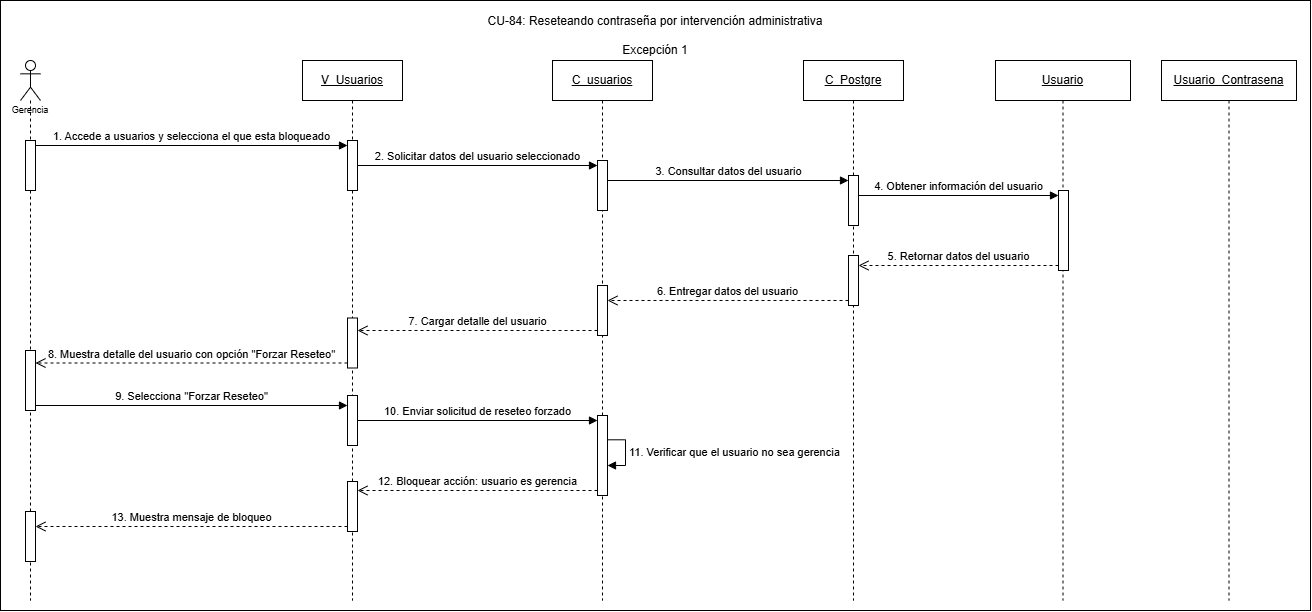

The diagram above was exported from draw.io. Its source (the exported page's mxGraphModel, read from the mxfile embedded in the PNG):
<mxGraphModel dx="1587" dy="777" grid="1" gridSize="10" guides="1" tooltips="1" connect="1" arrows="1" fold="1" page="1" pageScale="1" pageWidth="827" pageHeight="1169" math="0" shadow="0">
  <root>
    <mxCell id="0" />
    <mxCell id="1" parent="0" />
    <mxCell id="08NYaGFaiFwRn6dxqExe-1" parent="1" style="rounded=0;whiteSpace=wrap;html=1;" value="" vertex="1">
      <mxGeometry height="610" width="1310" x="160" y="160" as="geometry" />
    </mxCell>
    <mxCell id="QbHzTmFRFwgZfKZeiz6A-1" parent="1" style="shape=umlLifeline;perimeter=lifelinePerimeter;whiteSpace=wrap;html=1;container=1;dropTarget=0;collapsible=0;recursiveResize=0;outlineConnect=0;portConstraint=eastwest;newEdgeStyle={&quot;curved&quot;:0,&quot;rounded&quot;:0};participant=umlActor;align=center;" value="&lt;p&gt;&lt;font style=&quot;font-size: 9px;&quot; face=&quot;Helvetica&quot;&gt;&lt;br&gt;&lt;br&gt;&lt;br&gt;&lt;br&gt;Gerencia&lt;/font&gt;&lt;/p&gt;" vertex="1">
      <mxGeometry height="540" width="20" x="180" y="220" as="geometry" />
    </mxCell>
    <mxCell id="QbHzTmFRFwgZfKZeiz6A-2" parent="QbHzTmFRFwgZfKZeiz6A-1" style="html=1;points=[[0,0,0,0,5],[0,1,0,0,-5],[1,0,0,0,5],[1,1,0,0,-5]];perimeter=orthogonalPerimeter;outlineConnect=0;targetShapes=umlLifeline;portConstraint=eastwest;newEdgeStyle={&quot;curved&quot;:0,&quot;rounded&quot;:0};" value="" vertex="1">
      <mxGeometry height="50" width="10" x="5" y="80" as="geometry" />
    </mxCell>
    <mxCell id="QbHzTmFRFwgZfKZeiz6A-3" parent="QbHzTmFRFwgZfKZeiz6A-1" style="html=1;points=[[0,0,0,0,5],[0,1,0,0,-5],[1,0,0,0,5],[1,1,0,0,-5]];perimeter=orthogonalPerimeter;outlineConnect=0;targetShapes=umlLifeline;portConstraint=eastwest;newEdgeStyle={&quot;curved&quot;:0,&quot;rounded&quot;:0};" value="" vertex="1">
      <mxGeometry height="50" width="10" x="5" y="451" as="geometry" />
    </mxCell>
    <mxCell id="QbHzTmFRFwgZfKZeiz6A-4" parent="QbHzTmFRFwgZfKZeiz6A-1" style="html=1;points=[[0,0,0,0,5],[0,1,0,0,-5],[1,0,0,0,5],[1,1,0,0,-5]];perimeter=orthogonalPerimeter;outlineConnect=0;targetShapes=umlLifeline;portConstraint=eastwest;newEdgeStyle={&quot;curved&quot;:0,&quot;rounded&quot;:0};" value="" vertex="1">
      <mxGeometry height="60" width="10" x="5" y="290" as="geometry" />
    </mxCell>
    <mxCell id="QbHzTmFRFwgZfKZeiz6A-5" parent="1" style="shape=umlLifeline;perimeter=lifelinePerimeter;whiteSpace=wrap;html=1;container=1;dropTarget=0;collapsible=0;recursiveResize=0;outlineConnect=0;portConstraint=eastwest;newEdgeStyle={&quot;curved&quot;:0,&quot;rounded&quot;:0};" value="&lt;u&gt;V_Usuarios&lt;/u&gt;" vertex="1">
      <mxGeometry height="540" width="100" x="462" y="220" as="geometry" />
    </mxCell>
    <mxCell id="QbHzTmFRFwgZfKZeiz6A-6" parent="QbHzTmFRFwgZfKZeiz6A-5" style="html=1;points=[[0,0,0,0,5],[0,1,0,0,-5],[1,0,0,0,5],[1,1,0,0,-5]];perimeter=orthogonalPerimeter;outlineConnect=0;targetShapes=umlLifeline;portConstraint=eastwest;newEdgeStyle={&quot;curved&quot;:0,&quot;rounded&quot;:0};" value="" vertex="1">
      <mxGeometry height="50" width="10" x="45" y="80" as="geometry" />
    </mxCell>
    <mxCell id="QbHzTmFRFwgZfKZeiz6A-7" parent="QbHzTmFRFwgZfKZeiz6A-5" style="html=1;points=[[0,0,0,0,5],[0,1,0,0,-5],[1,0,0,0,5],[1,1,0,0,-5]];perimeter=orthogonalPerimeter;outlineConnect=0;targetShapes=umlLifeline;portConstraint=eastwest;newEdgeStyle={&quot;curved&quot;:0,&quot;rounded&quot;:0};" value="" vertex="1">
      <mxGeometry height="50" width="10" x="45" y="335" as="geometry" />
    </mxCell>
    <mxCell id="QbHzTmFRFwgZfKZeiz6A-8" parent="QbHzTmFRFwgZfKZeiz6A-5" style="html=1;points=[[0,0,0,0,5],[0,1,0,0,-5],[1,0,0,0,5],[1,1,0,0,-5]];perimeter=orthogonalPerimeter;outlineConnect=0;targetShapes=umlLifeline;portConstraint=eastwest;newEdgeStyle={&quot;curved&quot;:0,&quot;rounded&quot;:0};" value="" vertex="1">
      <mxGeometry height="50" width="10" x="45" y="421" as="geometry" />
    </mxCell>
    <mxCell id="QbHzTmFRFwgZfKZeiz6A-9" parent="QbHzTmFRFwgZfKZeiz6A-5" style="html=1;points=[[0,0,0,0,5],[0,1,0,0,-5],[1,0,0,0,5],[1,1,0,0,-5]];perimeter=orthogonalPerimeter;outlineConnect=0;targetShapes=umlLifeline;portConstraint=eastwest;newEdgeStyle={&quot;curved&quot;:0,&quot;rounded&quot;:0};" value="" vertex="1">
      <mxGeometry height="50" width="10" x="45" y="257.5" as="geometry" />
    </mxCell>
    <mxCell id="QbHzTmFRFwgZfKZeiz6A-10" edge="1" parent="1" source="QbHzTmFRFwgZfKZeiz6A-8" style="html=1;verticalAlign=bottom;endArrow=open;dashed=1;endSize=8;curved=0;rounded=0;exitX=0;exitY=1;exitDx=0;exitDy=-5;exitPerimeter=0;" target="QbHzTmFRFwgZfKZeiz6A-3" value="13. Muestra mensaje de bloqueo">
      <mxGeometry relative="1" as="geometry">
        <mxPoint x="424" y="680" as="sourcePoint" />
        <mxPoint x="16" y="751" as="targetPoint" />
      </mxGeometry>
    </mxCell>
    <mxCell id="QbHzTmFRFwgZfKZeiz6A-11" parent="1" style="shape=umlLifeline;perimeter=lifelinePerimeter;whiteSpace=wrap;html=1;container=1;dropTarget=0;collapsible=0;recursiveResize=0;outlineConnect=0;portConstraint=eastwest;newEdgeStyle={&quot;curved&quot;:0,&quot;rounded&quot;:0};" value="&lt;u&gt;C_usuarios&lt;/u&gt;" vertex="1">
      <mxGeometry height="540" width="100" x="712" y="220" as="geometry" />
    </mxCell>
    <mxCell id="QbHzTmFRFwgZfKZeiz6A-12" parent="QbHzTmFRFwgZfKZeiz6A-11" style="html=1;points=[[0,0,0,0,5],[0,1,0,0,-5],[1,0,0,0,5],[1,1,0,0,-5]];perimeter=orthogonalPerimeter;outlineConnect=0;targetShapes=umlLifeline;portConstraint=eastwest;newEdgeStyle={&quot;curved&quot;:0,&quot;rounded&quot;:0};" value="" vertex="1">
      <mxGeometry height="50" width="10" x="45" y="100" as="geometry" />
    </mxCell>
    <mxCell id="QbHzTmFRFwgZfKZeiz6A-13" parent="QbHzTmFRFwgZfKZeiz6A-11" style="html=1;points=[[0,0,0,0,5],[0,1,0,0,-5],[1,0,0,0,5],[1,1,0,0,-5]];perimeter=orthogonalPerimeter;outlineConnect=0;targetShapes=umlLifeline;portConstraint=eastwest;newEdgeStyle={&quot;curved&quot;:0,&quot;rounded&quot;:0};" value="" vertex="1">
      <mxGeometry height="80" width="10" x="45" y="355" as="geometry" />
    </mxCell>
    <mxCell id="QbHzTmFRFwgZfKZeiz6A-14" edge="1" parent="QbHzTmFRFwgZfKZeiz6A-11" source="QbHzTmFRFwgZfKZeiz6A-13" style="html=1;align=left;spacingLeft=2;endArrow=block;rounded=0;edgeStyle=orthogonalEdgeStyle;curved=0;rounded=0;innerLoopWaypoints=1;" target="QbHzTmFRFwgZfKZeiz6A-13" value="11. Verificar que el usuario no sea gerencia">
      <mxGeometry relative="1" as="geometry">
        <Array as="points">
          <mxPoint x="73.02" y="379.29" />
          <mxPoint x="73.02" y="405.01" />
        </Array>
        <mxPoint x="56.99000000000001" y="474.0499999999999" as="sourcePoint" />
        <mxPoint x="56.99000000000001" y="504.37" as="targetPoint" />
      </mxGeometry>
    </mxCell>
    <mxCell id="QbHzTmFRFwgZfKZeiz6A-16" parent="QbHzTmFRFwgZfKZeiz6A-11" style="html=1;points=[[0,0,0,0,5],[0,1,0,0,-5],[1,0,0,0,5],[1,1,0,0,-5]];perimeter=orthogonalPerimeter;outlineConnect=0;targetShapes=umlLifeline;portConstraint=eastwest;newEdgeStyle={&quot;curved&quot;:0,&quot;rounded&quot;:0};" value="" vertex="1">
      <mxGeometry height="50" width="10" x="45" y="225" as="geometry" />
    </mxCell>
    <mxCell id="QbHzTmFRFwgZfKZeiz6A-18" parent="1" style="shape=umlLifeline;perimeter=lifelinePerimeter;whiteSpace=wrap;html=1;container=1;dropTarget=0;collapsible=0;recursiveResize=0;outlineConnect=0;portConstraint=eastwest;newEdgeStyle={&quot;curved&quot;:0,&quot;rounded&quot;:0};" value="&lt;u&gt;C_Postgre&lt;/u&gt;" vertex="1">
      <mxGeometry height="540" width="100" x="963" y="220" as="geometry" />
    </mxCell>
    <mxCell id="QbHzTmFRFwgZfKZeiz6A-19" parent="QbHzTmFRFwgZfKZeiz6A-18" style="html=1;points=[[0,0,0,0,5],[0,1,0,0,-5],[1,0,0,0,5],[1,1,0,0,-5]];perimeter=orthogonalPerimeter;outlineConnect=0;targetShapes=umlLifeline;portConstraint=eastwest;newEdgeStyle={&quot;curved&quot;:0,&quot;rounded&quot;:0};" value="" vertex="1">
      <mxGeometry height="50" width="10" x="45" y="115" as="geometry" />
    </mxCell>
    <mxCell id="QbHzTmFRFwgZfKZeiz6A-20" parent="QbHzTmFRFwgZfKZeiz6A-18" style="html=1;points=[[0,0,0,0,5],[0,1,0,0,-5],[1,0,0,0,5],[1,1,0,0,-5]];perimeter=orthogonalPerimeter;outlineConnect=0;targetShapes=umlLifeline;portConstraint=eastwest;newEdgeStyle={&quot;curved&quot;:0,&quot;rounded&quot;:0};" value="" vertex="1">
      <mxGeometry height="50" width="10" x="45" y="195" as="geometry" />
    </mxCell>
    <mxCell id="QbHzTmFRFwgZfKZeiz6A-23" parent="1" style="shape=umlLifeline;perimeter=lifelinePerimeter;whiteSpace=wrap;html=1;container=1;dropTarget=0;collapsible=0;recursiveResize=0;outlineConnect=0;portConstraint=eastwest;newEdgeStyle={&quot;curved&quot;:0,&quot;rounded&quot;:0};" value="&lt;u&gt;Usuario&lt;/u&gt;" vertex="1">
      <mxGeometry height="540" width="135" x="1155" y="220" as="geometry" />
    </mxCell>
    <mxCell id="QbHzTmFRFwgZfKZeiz6A-24" parent="QbHzTmFRFwgZfKZeiz6A-23" style="html=1;points=[[0,0,0,0,5],[0,1,0,0,-5],[1,0,0,0,5],[1,1,0,0,-5]];perimeter=orthogonalPerimeter;outlineConnect=0;targetShapes=umlLifeline;portConstraint=eastwest;newEdgeStyle={&quot;curved&quot;:0,&quot;rounded&quot;:0};" value="" vertex="1">
      <mxGeometry height="80" width="10" x="63" y="130" as="geometry" />
    </mxCell>
    <mxCell id="QbHzTmFRFwgZfKZeiz6A-25" edge="1" parent="1" source="QbHzTmFRFwgZfKZeiz6A-2" style="html=1;verticalAlign=bottom;endArrow=block;curved=0;rounded=0;entryX=0;entryY=0;entryDx=0;entryDy=5;exitX=1;exitY=0;exitDx=0;exitDy=5;exitPerimeter=0;" target="QbHzTmFRFwgZfKZeiz6A-6" value="1. Accede a usuarios y selecciona el que esta bloqueado">
      <mxGeometry relative="1" as="geometry">
        <mxPoint x="285" y="305" as="sourcePoint" />
      </mxGeometry>
    </mxCell>
    <mxCell id="QbHzTmFRFwgZfKZeiz6A-26" edge="1" parent="1" source="QbHzTmFRFwgZfKZeiz6A-6" style="html=1;verticalAlign=bottom;endArrow=block;curved=0;rounded=0;entryX=0;entryY=0;entryDx=0;entryDy=5;" target="QbHzTmFRFwgZfKZeiz6A-12" value="2. Solicitar datos del usuario seleccionado">
      <mxGeometry relative="1" as="geometry">
        <mxPoint x="726" y="325" as="sourcePoint" />
      </mxGeometry>
    </mxCell>
    <mxCell id="QbHzTmFRFwgZfKZeiz6A-27" edge="1" parent="1" source="QbHzTmFRFwgZfKZeiz6A-20" style="html=1;verticalAlign=bottom;endArrow=open;dashed=1;endSize=8;curved=0;rounded=0;exitX=0;exitY=1;exitDx=0;exitDy=-5;exitPerimeter=0;" target="QbHzTmFRFwgZfKZeiz6A-16" value="6. Entregar datos del usuario">
      <mxGeometry relative="1" as="geometry">
        <mxPoint x="553.0000000000002" y="676" as="sourcePoint" />
        <mxPoint x="483" y="691" as="targetPoint" />
      </mxGeometry>
    </mxCell>
    <mxCell id="QbHzTmFRFwgZfKZeiz6A-28" parent="1" style="text;html=1;whiteSpace=wrap;strokeColor=none;fillColor=none;align=center;verticalAlign=middle;rounded=0;" value="CU-84: Reseteando contraseña por intervención administrativa&lt;div&gt;&lt;br&gt;&lt;/div&gt;&lt;div&gt;Excepción 1&lt;/div&gt;" vertex="1">
      <mxGeometry height="30" width="367.5" x="631.25" y="180" as="geometry" />
    </mxCell>
    <mxCell id="QbHzTmFRFwgZfKZeiz6A-29" edge="1" parent="1" source="QbHzTmFRFwgZfKZeiz6A-24" style="html=1;verticalAlign=bottom;endArrow=open;dashed=1;endSize=8;curved=0;rounded=0;exitX=0;exitY=1;exitDx=0;exitDy=-5;exitPerimeter=0;" target="QbHzTmFRFwgZfKZeiz6A-20" value="5. Retornar datos del usuario">
      <mxGeometry relative="1" as="geometry">
        <mxPoint x="828.0000000000002" y="850" as="sourcePoint" />
        <mxPoint x="758" y="865" as="targetPoint" />
      </mxGeometry>
    </mxCell>
    <mxCell id="QbHzTmFRFwgZfKZeiz6A-30" edge="1" parent="1" source="QbHzTmFRFwgZfKZeiz6A-4" style="html=1;verticalAlign=bottom;endArrow=block;curved=0;rounded=0;exitX=1;exitY=1;exitDx=0;exitDy=-5;exitPerimeter=0;" target="QbHzTmFRFwgZfKZeiz6A-7" value="9. Selecciona &quot;Forzar Reseteo&quot;">
      <mxGeometry relative="1" as="geometry">
        <mxPoint x="195" y="660" as="sourcePoint" />
        <mxPoint x="494" y="575" as="targetPoint" />
      </mxGeometry>
    </mxCell>
    <mxCell id="QbHzTmFRFwgZfKZeiz6A-31" edge="1" parent="1" source="QbHzTmFRFwgZfKZeiz6A-7" style="html=1;verticalAlign=bottom;endArrow=block;curved=0;rounded=0;entryX=0;entryY=0;entryDx=0;entryDy=5;" target="QbHzTmFRFwgZfKZeiz6A-13" value="10. Enviar solicitud de reseteo forzado">
      <mxGeometry relative="1" as="geometry">
        <mxPoint x="681" y="794" as="sourcePoint" />
      </mxGeometry>
    </mxCell>
    <mxCell id="QbHzTmFRFwgZfKZeiz6A-33" edge="1" parent="1" source="QbHzTmFRFwgZfKZeiz6A-13" style="html=1;verticalAlign=bottom;endArrow=open;dashed=1;endSize=8;curved=0;rounded=0;exitX=0;exitY=1;exitDx=0;exitDy=-5;exitPerimeter=0;" target="QbHzTmFRFwgZfKZeiz6A-8" value="12. Bloquear acción: usuario es gerencia">
      <mxGeometry relative="1" as="geometry">
        <mxPoint x="477" y="976" as="sourcePoint" />
        <mxPoint x="338" y="926" as="targetPoint" />
      </mxGeometry>
    </mxCell>
    <mxCell id="QbHzTmFRFwgZfKZeiz6A-34" parent="1" style="shape=umlLifeline;perimeter=lifelinePerimeter;whiteSpace=wrap;html=1;container=1;dropTarget=0;collapsible=0;recursiveResize=0;outlineConnect=0;portConstraint=eastwest;newEdgeStyle={&quot;curved&quot;:0,&quot;rounded&quot;:0};" value="&lt;u&gt;Usuario_Contrasena&lt;/u&gt;" vertex="1">
      <mxGeometry height="540" width="135" x="1321" y="220" as="geometry" />
    </mxCell>
    <mxCell id="QbHzTmFRFwgZfKZeiz6A-36" edge="1" parent="1" source="QbHzTmFRFwgZfKZeiz6A-12" style="html=1;verticalAlign=bottom;endArrow=block;curved=0;rounded=0;entryX=0;entryY=0;entryDx=0;entryDy=5;" target="QbHzTmFRFwgZfKZeiz6A-19" value="3. Consultar datos del usuario">
      <mxGeometry relative="1" as="geometry">
        <mxPoint x="962" y="340" as="sourcePoint" />
      </mxGeometry>
    </mxCell>
    <mxCell id="QbHzTmFRFwgZfKZeiz6A-37" edge="1" parent="1" source="QbHzTmFRFwgZfKZeiz6A-19" style="html=1;verticalAlign=bottom;endArrow=block;curved=0;rounded=0;entryX=0;entryY=0;entryDx=0;entryDy=5;" target="QbHzTmFRFwgZfKZeiz6A-24" value="4. Obtener información del usuario">
      <mxGeometry relative="1" as="geometry">
        <mxPoint x="1175" y="355" as="sourcePoint" />
      </mxGeometry>
    </mxCell>
    <mxCell id="QbHzTmFRFwgZfKZeiz6A-38" edge="1" parent="1" source="QbHzTmFRFwgZfKZeiz6A-16" style="html=1;verticalAlign=bottom;endArrow=open;dashed=1;endSize=8;curved=0;rounded=0;exitX=0;exitY=1;exitDx=0;exitDy=-5;exitPerimeter=0;" target="QbHzTmFRFwgZfKZeiz6A-9" value="7. Cargar detalle del usuario">
      <mxGeometry relative="1" as="geometry">
        <mxPoint x="712" y="485" as="sourcePoint" />
        <mxPoint x="632" y="485" as="targetPoint" />
      </mxGeometry>
    </mxCell>
    <mxCell id="QbHzTmFRFwgZfKZeiz6A-39" edge="1" parent="1" source="QbHzTmFRFwgZfKZeiz6A-9" style="html=1;verticalAlign=bottom;endArrow=open;dashed=1;endSize=8;curved=0;rounded=0;exitX=0;exitY=1;exitDx=0;exitDy=-5;exitPerimeter=0;" target="QbHzTmFRFwgZfKZeiz6A-4" value="8. Muestra detalle del usuario con opción &quot;Forzar Reseteo&quot;">
      <mxGeometry relative="1" as="geometry">
        <mxPoint x="464" y="515" as="sourcePoint" />
        <mxPoint x="384" y="515" as="targetPoint" />
      </mxGeometry>
    </mxCell>
  </root>
</mxGraphModel>